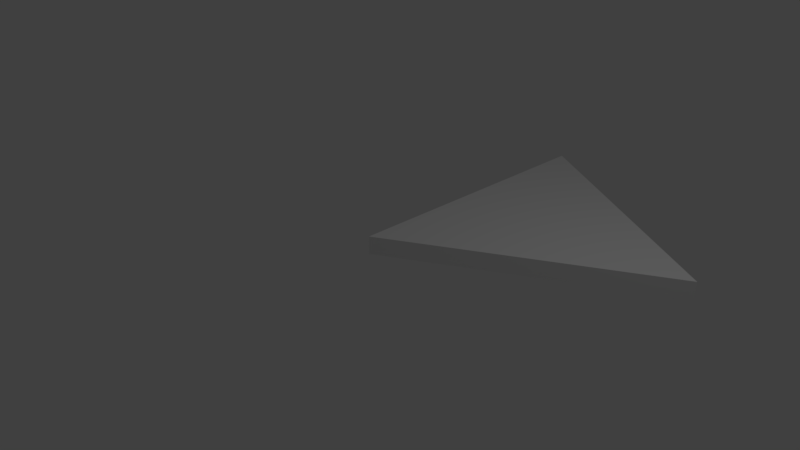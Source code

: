 # Source: SM_EQ_Triangle_4.blend  (saved by Blender 2.79.0; exported with 4.5.12 LTS)
import bpy
from mathutils import Matrix  # noqa: F401  (used for matrix-valued properties, if any)

bpy.ops.wm.read_factory_settings(use_empty=True)
scene = bpy.context.scene
scene.name = 'Scene'

# ---- collections
col_collection_1 = bpy.data.collections.new('Collection 1'); scene.collection.children.link(col_collection_1)

# ---- world
world_world = bpy.data.worlds.new('World'); scene.world = world_world
world_world.color = (0.05088, 0.05088, 0.05088)
world_world.use_sun_shadow = False
world_world.sun_shadow_jitter_overblur = 0.0
world_world.cycles.sampling_method = 'MANUAL'

# ---- cameras
cam_camera = bpy.data.cameras.new('Camera')
cam_camera.clip_end = 100.0
cam_camera.lens = 35.0
cam_camera.sensor_width = 32.0
cam_camera.sensor_height = 18.0
cam_camera.ortho_scale = 7.314
cam_camera.dof.focus_distance = 0.0
cam_camera.dof.aperture_fstop = 128.0

# ---- lights
light_lamp = bpy.data.lights.new('Lamp', 'POINT')
light_lamp.transmission_factor = 0.0
light_lamp.cutoff_distance = 30.0
light_lamp.energy = 100.0
light_lamp.shadow_buffer_clip_start = 1.001
light_lamp.shadow_soft_size = 0.1
light_lamp.shadow_maximum_resolution = 0.006
light_lamp.use_absolute_resolution = True

# ---- meshes
me_vert = bpy.data.meshes.new('Vert')
me_vert.from_pydata([(0.0, 0.0, 0.0), (0.0, 4.0, 0.0), (3.464, 2.0, 0.0), (0.0, 0.0, 0.25), (0.0, 4.0, 0.25), (3.464, 2.0, 0.25)], [], [(0, 1, 2), (3, 5, 4), (2, 1, 4, 5), (0, 2, 5, 3), (1, 0, 3, 4)])
me_vert.use_remesh_preserve_volume = False
me_vert.use_remesh_preserve_attributes = False
me_vert.use_mirror_vertex_groups = False
me_vert.update()

# ---- objects
ob_sm_eq_triangle_4 = bpy.data.objects.new('SM EQ Triangle 4', me_vert)
ob_lamp = bpy.data.objects.new('Lamp', light_lamp)
ob_camera = bpy.data.objects.new('Camera', cam_camera)

# ---- transforms, parenting, visibility, modifiers, constraints
ob_sm_eq_triangle_4.location = (0.0, 0.0, 0.0)
ob_sm_eq_triangle_4.lineart.crease_threshold = 0.0
ob_lamp.location = (4.076, 1.005, 5.904)
ob_lamp.rotation_euler = (0.6503, 0.05522, 1.866)
ob_lamp.lock_rotations_4d = False
ob_lamp.empty_display_type = 'ARROWS'
ob_lamp.color = (0.0, 0.0, 0.0, 0.0)
ob_lamp.lineart.crease_threshold = 0.0
ob_camera.location = (7.481, -6.508, 5.344)
ob_camera.rotation_euler = (1.109, 0.0, 0.8149)
ob_camera.lock_rotations_4d = False
ob_camera.empty_display_type = 'ARROWS'
ob_camera.color = (0.0, 0.0, 0.0, 0.0)
ob_camera.display_type = 'WIRE'
ob_camera.lineart.crease_threshold = 0.0

# ---- collection membership
col_collection_1.objects.link(ob_sm_eq_triangle_4)
col_collection_1.objects.link(ob_lamp)
col_collection_1.objects.link(ob_camera)

# ---- scene / render settings (as saved in the file)
scene.camera = ob_camera
scene.frame_start = 1; scene.frame_end = 250; scene.frame_set(1)
scene.render.engine = 'BLENDER_EEVEE_NEXT'
scene.render.resolution_percentage = 50
scene.render.dither_intensity = 0.0
scene.cycles.use_denoising = False
scene.cycles.samples = 128
scene.cycles.sampling_pattern = 'TABULATED_SOBOL'
scene.cycles.use_adaptive_sampling = False
scene.cycles.use_light_tree = False
scene.cycles.blur_glossy = 0.0
scene.cycles.sample_clamp_indirect = 0.0
scene.view_settings.view_transform = 'Standard'
bpy.context.view_layer.update()
